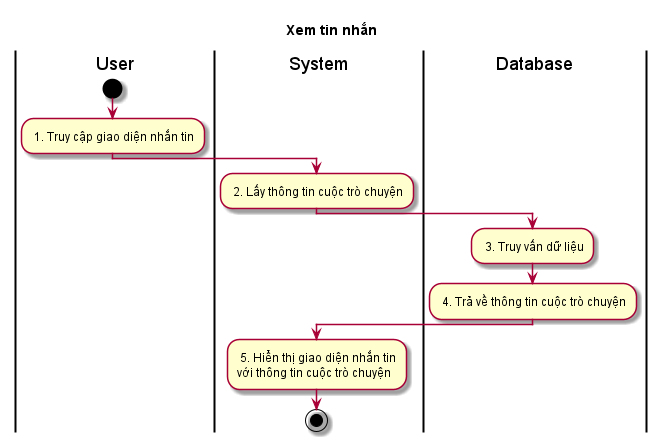

The diagram above was rendered by PlantUML. Its source (embedded in the PNG):
@startuml ActXemTinNhan

skin rose
title Xem tin nhắn

|User|
start
: 1. Truy cập giao diện nhắn tin;
|System|
: 2. Lấy thông tin cuộc trò chuyện;
|Database|
: 3. Truy vấn dữ liệu;
: 4. Trả về thông tin cuộc trò chuyện;
|System|
: 5. Hiển thị giao diện nhắn tin\nvới thông tin cuộc trò chuyện;
stop

@enduml